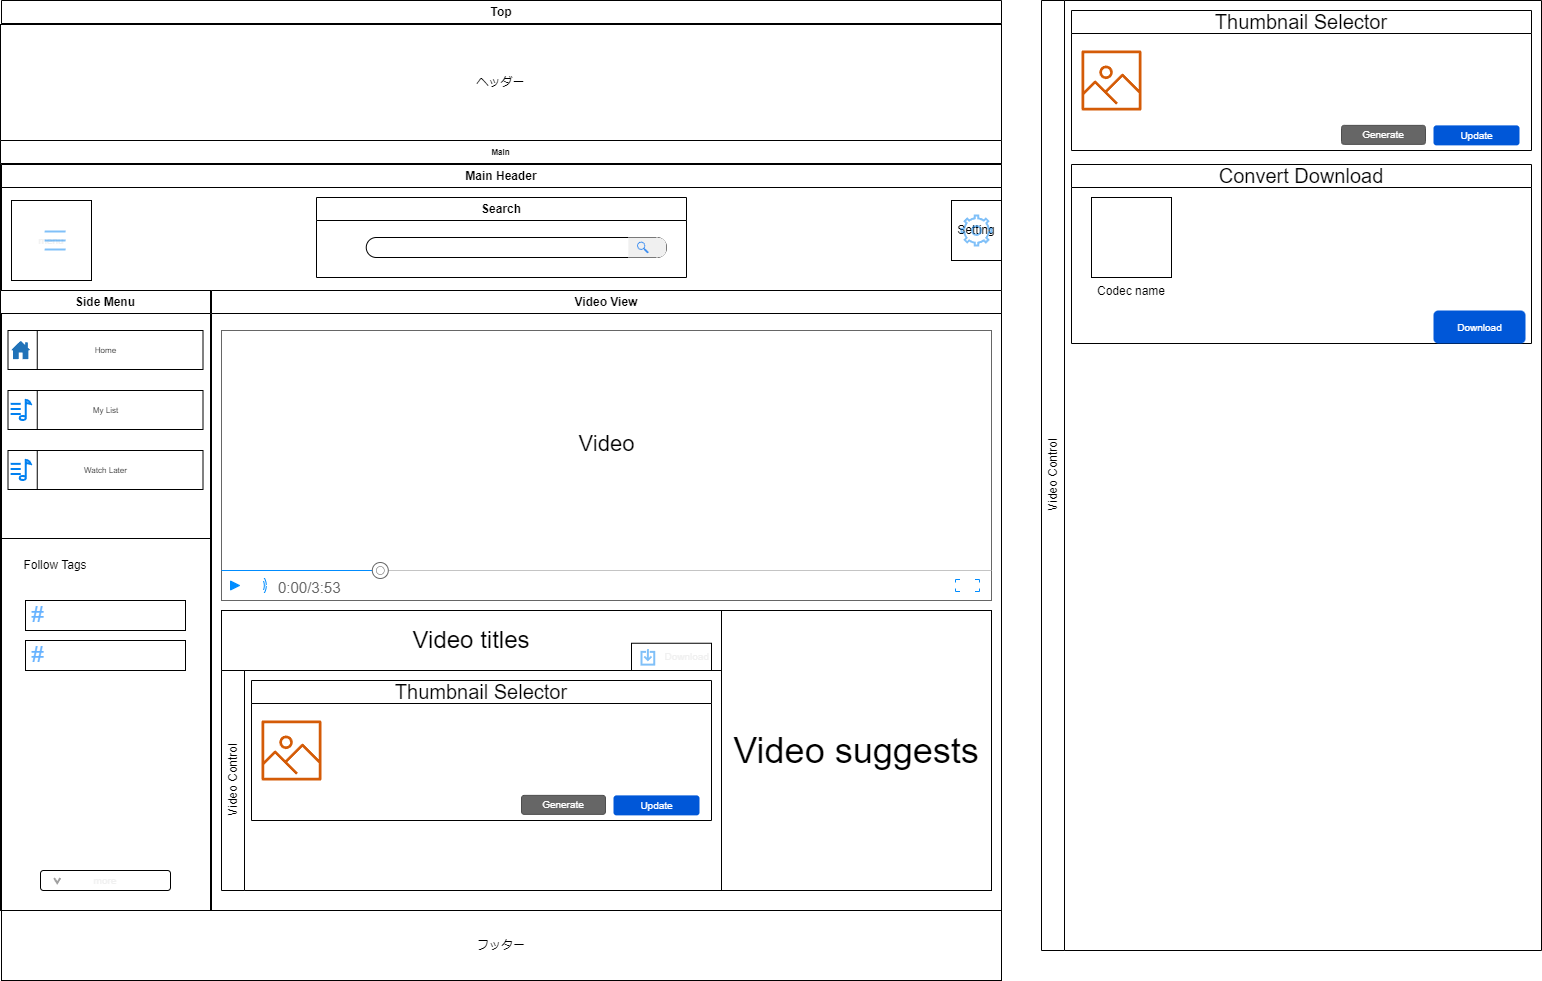

The diagram above was exported from draw.io. Its source (the exported page's mxGraphModel, read from the mxfile embedded in the PNG):
<mxGraphModel dx="2432" dy="1020" grid="1" gridSize="10" guides="1" tooltips="1" connect="1" arrows="1" fold="1" page="1" pageScale="1" pageWidth="1654" pageHeight="1169" background="#ffffff" math="0" shadow="0">
  <root>
    <mxCell id="0" />
    <mxCell id="1" parent="0" />
    <mxCell id="By5HFmK4aMqpKe0CDx9A-1" value="Top" style="swimlane;whiteSpace=wrap;html=1;" parent="1" vertex="1">
      <mxGeometry x="80" y="80" width="1000" height="980" as="geometry" />
    </mxCell>
    <mxCell id="By5HFmK4aMqpKe0CDx9A-2" value="ヘッダー" style="rounded=0;whiteSpace=wrap;html=1;" parent="By5HFmK4aMqpKe0CDx9A-1" vertex="1">
      <mxGeometry x="-1" y="24" width="1001" height="116" as="geometry" />
    </mxCell>
    <mxCell id="fJybit2MO4wdrr6hJ86g-1" value="Main" style="swimlane;whiteSpace=wrap;html=1;fontSize=8;fillColor=default;" parent="By5HFmK4aMqpKe0CDx9A-1" vertex="1">
      <mxGeometry x="-1" y="140" width="1001" height="770" as="geometry" />
    </mxCell>
    <mxCell id="-BKQWz4SONIAl7dNpzJ8-1" value="Side Menu" style="swimlane;whiteSpace=wrap;html=1;points=[[0,0,0,0,0],[0,0.25,0,0,0],[0,0.4,0,0,0],[0,0.5,0,0,0],[0,0.75,0,0,0],[0,1,0,0,0],[0.25,0,0,0,0],[0.25,1,0,0,0],[0.5,0,0,0,0],[0.5,1,0,0,0],[0.75,0,0,0,0],[0.75,1,0,0,0],[1,0,0,0,0],[1,0.25,0,0,0],[1,0.4,0,0,0],[1,0.5,0,0,0],[1,0.75,0,0,0],[1,1,0,0,0]];" parent="fJybit2MO4wdrr6hJ86g-1" vertex="1">
      <mxGeometry y="150" width="210" height="620" as="geometry" />
    </mxCell>
    <mxCell id="-BKQWz4SONIAl7dNpzJ8-2" value="Follow Tags" style="text;html=1;strokeColor=none;fillColor=none;align=center;verticalAlign=middle;whiteSpace=wrap;rounded=0;" parent="-BKQWz4SONIAl7dNpzJ8-1" vertex="1">
      <mxGeometry y="260" width="110" height="30" as="geometry" />
    </mxCell>
    <mxCell id="-BKQWz4SONIAl7dNpzJ8-3" value="" style="rounded=0;whiteSpace=wrap;html=1;fillColor=default;" parent="-BKQWz4SONIAl7dNpzJ8-1" vertex="1">
      <mxGeometry x="25" y="310" width="160" height="30" as="geometry" />
    </mxCell>
    <mxCell id="-BKQWz4SONIAl7dNpzJ8-4" value="" style="rounded=0;whiteSpace=wrap;html=1;fillColor=default;" parent="-BKQWz4SONIAl7dNpzJ8-1" vertex="1">
      <mxGeometry x="25" y="350" width="160" height="30" as="geometry" />
    </mxCell>
    <mxCell id="-BKQWz4SONIAl7dNpzJ8-6" value="My List" style="rounded=0;whiteSpace=wrap;html=1;fontSize=8;fillColor=default;points=[[0,0,0,0,0],[0,0.25,0,0,0],[0,0.5,0,0,0],[0,0.75,0,0,0],[0,1,0,0,0],[0.15,0,0,0,0],[0.15,1,0,0,0],[0.25,0,0,0,0],[0.25,1,0,0,0],[0.5,0,0,0,0],[0.5,1,0,0,0],[0.75,0,0,0,0],[0.75,1,0,0,0],[1,0,0,0,0],[1,0.25,0,0,0],[1,0.5,0,0,0],[1,0.75,0,0,0],[1,1,0,0,0]];" parent="-BKQWz4SONIAl7dNpzJ8-1" vertex="1">
      <mxGeometry x="7.5" y="100" width="195" height="39" as="geometry" />
    </mxCell>
    <mxCell id="-BKQWz4SONIAl7dNpzJ8-7" style="edgeStyle=orthogonalEdgeStyle;html=1;exitX=0.15;exitY=0;exitDx=0;exitDy=0;exitPerimeter=0;entryX=0.15;entryY=1;entryDx=0;entryDy=0;entryPerimeter=0;fontSize=8;endArrow=none;endFill=0;" parent="-BKQWz4SONIAl7dNpzJ8-1" source="-BKQWz4SONIAl7dNpzJ8-6" target="-BKQWz4SONIAl7dNpzJ8-6" edge="1">
      <mxGeometry relative="1" as="geometry" />
    </mxCell>
    <mxCell id="-BKQWz4SONIAl7dNpzJ8-8" value="Watch Later" style="rounded=0;whiteSpace=wrap;html=1;fontSize=8;fillColor=default;points=[[0,0,0,0,0],[0,0.25,0,0,0],[0,0.5,0,0,0],[0,0.75,0,0,0],[0,1,0,0,0],[0.15,0,0,0,0],[0.15,1,0,0,0],[0.25,0,0,0,0],[0.25,1,0,0,0],[0.5,0,0,0,0],[0.5,1,0,0,0],[0.75,0,0,0,0],[0.75,1,0,0,0],[1,0,0,0,0],[1,0.25,0,0,0],[1,0.5,0,0,0],[1,0.75,0,0,0],[1,1,0,0,0]];" parent="-BKQWz4SONIAl7dNpzJ8-1" vertex="1">
      <mxGeometry x="7.5" y="160" width="195" height="39" as="geometry" />
    </mxCell>
    <mxCell id="-BKQWz4SONIAl7dNpzJ8-9" style="edgeStyle=orthogonalEdgeStyle;html=1;exitX=0.15;exitY=0;exitDx=0;exitDy=0;exitPerimeter=0;entryX=0.15;entryY=1;entryDx=0;entryDy=0;entryPerimeter=0;fontSize=8;endArrow=none;endFill=0;" parent="-BKQWz4SONIAl7dNpzJ8-1" source="-BKQWz4SONIAl7dNpzJ8-8" target="-BKQWz4SONIAl7dNpzJ8-8" edge="1">
      <mxGeometry relative="1" as="geometry" />
    </mxCell>
    <mxCell id="-BKQWz4SONIAl7dNpzJ8-10" value="Home" style="rounded=0;whiteSpace=wrap;html=1;fontSize=8;fillColor=default;points=[[0,0,0,0,0],[0,0.25,0,0,0],[0,0.5,0,0,0],[0,0.75,0,0,0],[0,1,0,0,0],[0.15,0,0,0,0],[0.15,1,0,0,0],[0.25,0,0,0,0],[0.25,1,0,0,0],[0.5,0,0,0,0],[0.5,1,0,0,0],[0.75,0,0,0,0],[0.75,1,0,0,0],[1,0,0,0,0],[1,0.25,0,0,0],[1,0.5,0,0,0],[1,0.75,0,0,0],[1,1,0,0,0]];" parent="-BKQWz4SONIAl7dNpzJ8-1" vertex="1">
      <mxGeometry x="7.5" y="40" width="195" height="39" as="geometry" />
    </mxCell>
    <mxCell id="-BKQWz4SONIAl7dNpzJ8-11" style="edgeStyle=orthogonalEdgeStyle;html=1;exitX=0.15;exitY=0;exitDx=0;exitDy=0;exitPerimeter=0;entryX=0.15;entryY=1;entryDx=0;entryDy=0;entryPerimeter=0;fontSize=8;endArrow=none;endFill=0;" parent="-BKQWz4SONIAl7dNpzJ8-1" source="-BKQWz4SONIAl7dNpzJ8-10" target="-BKQWz4SONIAl7dNpzJ8-10" edge="1">
      <mxGeometry relative="1" as="geometry" />
    </mxCell>
    <mxCell id="E_nph9wy25k-guMK5r9s-10" value="" style="sketch=0;pointerEvents=1;shadow=0;dashed=0;html=1;strokeColor=none;labelPosition=center;verticalLabelPosition=bottom;verticalAlign=top;outlineConnect=0;align=center;shape=mxgraph.office.concepts.home;fillColor=#2072B8;fontSize=22;" parent="-BKQWz4SONIAl7dNpzJ8-1" vertex="1">
      <mxGeometry x="11" y="50.43" width="18.5" height="18.14" as="geometry" />
    </mxCell>
    <mxCell id="E_nph9wy25k-guMK5r9s-11" value="" style="html=1;verticalLabelPosition=bottom;align=center;labelBackgroundColor=#ffffff;verticalAlign=top;strokeWidth=2;strokeColor=#0080F0;shadow=0;dashed=0;shape=mxgraph.ios7.icons.note;pointerEvents=1;fontSize=22;fillColor=none;" parent="-BKQWz4SONIAl7dNpzJ8-1" vertex="1">
      <mxGeometry x="10.18" y="109.43" width="20.13" height="20.13" as="geometry" />
    </mxCell>
    <mxCell id="E_nph9wy25k-guMK5r9s-12" value="" style="html=1;verticalLabelPosition=bottom;align=center;labelBackgroundColor=#ffffff;verticalAlign=top;strokeWidth=2;strokeColor=#0080F0;shadow=0;dashed=0;shape=mxgraph.ios7.icons.note;pointerEvents=1;fontSize=22;fillColor=none;" parent="-BKQWz4SONIAl7dNpzJ8-1" vertex="1">
      <mxGeometry x="10.180000000000007" y="169.43000000000006" width="20.13" height="20.13" as="geometry" />
    </mxCell>
    <mxCell id="E_nph9wy25k-guMK5r9s-14" value="#" style="text;html=1;strokeColor=none;fillColor=none;align=center;verticalAlign=middle;whiteSpace=wrap;rounded=0;fontSize=22;fontColor=#66B2FF;" parent="-BKQWz4SONIAl7dNpzJ8-1" vertex="1">
      <mxGeometry x="25" y="310" width="25" height="30" as="geometry" />
    </mxCell>
    <mxCell id="E_nph9wy25k-guMK5r9s-35" value="#" style="text;html=1;strokeColor=none;fillColor=none;align=center;verticalAlign=middle;whiteSpace=wrap;rounded=0;fontSize=22;fontColor=#66B2FF;" parent="-BKQWz4SONIAl7dNpzJ8-1" vertex="1">
      <mxGeometry x="25" y="350" width="25" height="30" as="geometry" />
    </mxCell>
    <mxCell id="E_nph9wy25k-guMK5r9s-40" value="" style="group" parent="-BKQWz4SONIAl7dNpzJ8-1" vertex="1" connectable="0">
      <mxGeometry x="40" y="580" width="130" height="20" as="geometry" />
    </mxCell>
    <mxCell id="E_nph9wy25k-guMK5r9s-39" value="" style="group" parent="E_nph9wy25k-guMK5r9s-40" vertex="1" connectable="0">
      <mxGeometry x="11.799999999999997" y="5" width="35" height="10" as="geometry" />
    </mxCell>
    <mxCell id="E_nph9wy25k-guMK5r9s-37" value="" style="html=1;verticalLabelPosition=bottom;labelBackgroundColor=#ffffff;verticalAlign=top;shadow=0;dashed=0;strokeWidth=2;shape=mxgraph.ios7.misc.more;strokeColor=#a0a0a0;fontSize=22;fontColor=#66B2FF;fillColor=none;rotation=90;" parent="E_nph9wy25k-guMK5r9s-39" vertex="1">
      <mxGeometry x="2.4000000000000004" y="1.875" width="5" height="6.25" as="geometry" />
    </mxCell>
    <mxCell id="E_nph9wy25k-guMK5r9s-38" value="&lt;font color=&quot;#f0f0f0&quot; style=&quot;font-size: 10px;&quot;&gt;more&lt;/font&gt;" style="rounded=1;whiteSpace=wrap;html=1;fontSize=10;fontColor=#66B2FF;fillColor=none;" parent="E_nph9wy25k-guMK5r9s-40" vertex="1">
      <mxGeometry width="130" height="20" as="geometry" />
    </mxCell>
    <mxCell id="YYu7y8qzu3Ruo3NG1kXy-1" style="edgeStyle=orthogonalEdgeStyle;html=1;exitX=0;exitY=0.4;exitDx=0;exitDy=0;exitPerimeter=0;entryX=1;entryY=0.4;entryDx=0;entryDy=0;entryPerimeter=0;fontSize=8;endArrow=none;endFill=0;" parent="fJybit2MO4wdrr6hJ86g-1" source="-BKQWz4SONIAl7dNpzJ8-1" target="-BKQWz4SONIAl7dNpzJ8-1" edge="1">
      <mxGeometry relative="1" as="geometry" />
    </mxCell>
    <mxCell id="By5HFmK4aMqpKe0CDx9A-3" value="フッター" style="rounded=0;whiteSpace=wrap;html=1;" parent="By5HFmK4aMqpKe0CDx9A-1" vertex="1">
      <mxGeometry y="910" width="1000" height="70" as="geometry" />
    </mxCell>
    <mxCell id="1l-9i9kb3A--2TtVtS43-1" value="Main Header" style="swimlane;whiteSpace=wrap;html=1;" parent="1" vertex="1">
      <mxGeometry x="80" y="244" width="1000" height="126" as="geometry" />
    </mxCell>
    <mxCell id="1l-9i9kb3A--2TtVtS43-2" value="Setting" style="rounded=0;whiteSpace=wrap;html=1;" parent="1l-9i9kb3A--2TtVtS43-1" vertex="1">
      <mxGeometry x="950" y="36" width="50" height="60" as="geometry" />
    </mxCell>
    <mxCell id="1l-9i9kb3A--2TtVtS43-3" value="Search" style="swimlane;whiteSpace=wrap;html=1;" parent="1l-9i9kb3A--2TtVtS43-1" vertex="1">
      <mxGeometry x="315" y="33" width="370" height="80" as="geometry" />
    </mxCell>
    <mxCell id="1l-9i9kb3A--2TtVtS43-4" value="" style="group" parent="1l-9i9kb3A--2TtVtS43-3" vertex="1" connectable="0">
      <mxGeometry x="49.75" y="40" width="300.25" height="20" as="geometry" />
    </mxCell>
    <mxCell id="1l-9i9kb3A--2TtVtS43-5" value="" style="rounded=1;whiteSpace=wrap;html=1;arcSize=50;" parent="1l-9i9kb3A--2TtVtS43-4" vertex="1">
      <mxGeometry width="300.25" height="20" as="geometry" />
    </mxCell>
    <mxCell id="1l-9i9kb3A--2TtVtS43-6" value="" style="shape=or;whiteSpace=wrap;html=1;strokeColor=none;fillColor=#F0F0F0;" parent="1l-9i9kb3A--2TtVtS43-4" vertex="1">
      <mxGeometry x="290.25" width="10" height="20" as="geometry" />
    </mxCell>
    <mxCell id="1l-9i9kb3A--2TtVtS43-7" value="" style="rounded=0;whiteSpace=wrap;html=1;strokeColor=none;fillColor=#F0F0F0;" parent="1l-9i9kb3A--2TtVtS43-4" vertex="1">
      <mxGeometry x="262.09" width="29.16" height="20" as="geometry" />
    </mxCell>
    <mxCell id="E_nph9wy25k-guMK5r9s-8" value="" style="sketch=0;html=1;aspect=fixed;strokeColor=none;shadow=0;align=center;verticalAlign=top;fillColor=#3B8DF1;shape=mxgraph.gcp2.search;fontSize=22;" parent="1l-9i9kb3A--2TtVtS43-4" vertex="1">
      <mxGeometry x="270.85" y="4.120000000000002" width="11.64" height="11.76" as="geometry" />
    </mxCell>
    <mxCell id="E_nph9wy25k-guMK5r9s-41" value="" style="html=1;verticalLabelPosition=bottom;align=center;labelBackgroundColor=default;verticalAlign=top;strokeWidth=2;strokeColor=#0080F0;shadow=0;dashed=0;shape=mxgraph.ios7.icons.settings;fontSize=10;fontColor=#F0F0F0;fillColor=none;opacity=50;" parent="1l-9i9kb3A--2TtVtS43-1" vertex="1">
      <mxGeometry x="960" y="51" width="30" height="30" as="geometry" />
    </mxCell>
    <mxCell id="E_nph9wy25k-guMK5r9s-44" value="" style="group" parent="1l-9i9kb3A--2TtVtS43-1" vertex="1" connectable="0">
      <mxGeometry x="10" y="36" width="80" height="80" as="geometry" />
    </mxCell>
    <mxCell id="E_nph9wy25k-guMK5r9s-42" value="menu" style="whiteSpace=wrap;html=1;aspect=fixed;labelBackgroundColor=default;fontSize=10;fontColor=#F0F0F0;fillColor=default;" parent="E_nph9wy25k-guMK5r9s-44" vertex="1">
      <mxGeometry width="80" height="80" as="geometry" />
    </mxCell>
    <mxCell id="E_nph9wy25k-guMK5r9s-36" value="" style="html=1;verticalLabelPosition=bottom;align=center;labelBackgroundColor=#ffffff;verticalAlign=top;strokeWidth=2;strokeColor=#0080F0;shadow=0;dashed=0;shape=mxgraph.ios7.icons.most_viewed;pointerEvents=1;fontSize=22;fontColor=#66B2FF;fillColor=none;opacity=50;" parent="E_nph9wy25k-guMK5r9s-44" vertex="1">
      <mxGeometry x="25.900000000000006" y="28.599999999999966" width="28.2" height="22.8" as="geometry" />
    </mxCell>
    <mxCell id="zFTZ90KJCyT1Ee2gKP2k-1" value="Video View" style="swimlane;whiteSpace=wrap;html=1;points=[[0,0,0,0,0],[0,0.25,0,0,0],[0,0.5,0,0,0],[0,0.75,0,0,0],[0,0.9,0,0,0],[0,1,0,0,0],[0.25,0,0,0,0],[0.25,1,0,0,0],[0.5,0,0,0,0],[0.5,1,0,0,0],[0.75,0,0,0,0],[0.75,1,0,0,0],[1,0,0,0,0],[1,0.25,0,0,0],[1,0.5,0,0,0],[1,0.75,0,0,0],[1,0.9,0,0,0],[1,1,0,0,0]];" parent="1" vertex="1">
      <mxGeometry x="290" y="370" width="790" height="620" as="geometry" />
    </mxCell>
    <mxCell id="YYu7y8qzu3Ruo3NG1kXy-3" value="Video titles" style="rounded=0;whiteSpace=wrap;html=1;fontSize=24;fillColor=default;" parent="zFTZ90KJCyT1Ee2gKP2k-1" vertex="1">
      <mxGeometry x="10" y="320" width="500" height="60" as="geometry" />
    </mxCell>
    <mxCell id="YYu7y8qzu3Ruo3NG1kXy-10" value="&lt;span style=&quot;font-weight: 400; font-size: 12px;&quot;&gt;Video Control&lt;br&gt;&lt;/span&gt;" style="swimlane;horizontal=0;whiteSpace=wrap;html=1;fontSize=12;" parent="zFTZ90KJCyT1Ee2gKP2k-1" vertex="1">
      <mxGeometry x="10" y="380" width="500" height="220" as="geometry" />
    </mxCell>
    <mxCell id="E_nph9wy25k-guMK5r9s-3" value="&lt;span style=&quot;font-family: Arial, sans-serif; font-size: 20px; font-weight: 400; text-align: left;&quot;&gt;Thumbnail Selector&lt;/span&gt;" style="swimlane;whiteSpace=wrap;html=1;fontSize=22;fillColor=none;" parent="YYu7y8qzu3Ruo3NG1kXy-10" vertex="1">
      <mxGeometry x="30" y="10" width="460" height="140" as="geometry" />
    </mxCell>
    <mxCell id="E_nph9wy25k-guMK5r9s-4" value="" style="sketch=0;outlineConnect=0;fontColor=#232F3E;gradientColor=none;fillColor=#D45B07;strokeColor=none;dashed=0;verticalLabelPosition=bottom;verticalAlign=top;align=center;html=1;fontSize=12;fontStyle=0;aspect=fixed;pointerEvents=1;shape=mxgraph.aws4.container_registry_image;" parent="E_nph9wy25k-guMK5r9s-3" vertex="1">
      <mxGeometry x="10" y="40" width="60" height="60" as="geometry" />
    </mxCell>
    <mxCell id="E_nph9wy25k-guMK5r9s-6" value="Generate" style="rounded=1;html=1;shadow=0;dashed=0;whiteSpace=wrap;fontSize=10;fillColor=#666666;align=center;strokeColor=#4D4D4D;fontColor=#ffffff;" parent="E_nph9wy25k-guMK5r9s-3" vertex="1">
      <mxGeometry x="270" y="114.88" width="84" height="19" as="geometry" />
    </mxCell>
    <mxCell id="E_nph9wy25k-guMK5r9s-7" value="&lt;span style=&quot;font-size: 10px;&quot;&gt;Update&lt;/span&gt;" style="rounded=1;fillColor=#0057D8;strokeColor=none;html=1;fontColor=#ffffff;align=center;verticalAlign=middle;fontStyle=0;fontSize=12;sketch=0;" parent="E_nph9wy25k-guMK5r9s-3" vertex="1">
      <mxGeometry x="362" y="114.88" width="86" height="20" as="geometry" />
    </mxCell>
    <mxCell id="E_nph9wy25k-guMK5r9s-1" value="" style="verticalLabelPosition=bottom;shadow=0;dashed=0;align=center;html=1;verticalAlign=top;strokeWidth=1;shape=mxgraph.mockup.containers.videoPlayer;strokeColor=#666666;strokeColor2=#008cff;strokeColor3=#c4c4c4;textColor=#666666;fillColor2=#008cff;barHeight=30;barPos=20;fontSize=12;fillColor=default;" parent="zFTZ90KJCyT1Ee2gKP2k-1" vertex="1">
      <mxGeometry x="10" y="40" width="770" height="270" as="geometry" />
    </mxCell>
    <mxCell id="E_nph9wy25k-guMK5r9s-2" value="Video" style="text;html=1;strokeColor=none;fillColor=none;align=center;verticalAlign=middle;whiteSpace=wrap;rounded=0;fontSize=22;" parent="zFTZ90KJCyT1Ee2gKP2k-1" vertex="1">
      <mxGeometry x="327.5" y="120" width="135" height="67.5" as="geometry" />
    </mxCell>
    <mxCell id="-J7eJQLgvcEav8Sc4xMX-9" value="" style="group" parent="zFTZ90KJCyT1Ee2gKP2k-1" vertex="1" connectable="0">
      <mxGeometry x="420" y="352.75" width="80" height="27.25" as="geometry" />
    </mxCell>
    <mxCell id="-J7eJQLgvcEav8Sc4xMX-8" value="Download" style="rounded=0;whiteSpace=wrap;html=1;labelBackgroundColor=default;fontSize=10;fontColor=#F0F0F0;fillColor=default;align=right;" parent="-J7eJQLgvcEav8Sc4xMX-9" vertex="1">
      <mxGeometry width="80" height="27.25" as="geometry" />
    </mxCell>
    <mxCell id="-J7eJQLgvcEav8Sc4xMX-1" value="" style="html=1;verticalLabelPosition=bottom;align=center;labelBackgroundColor=#ffffff;verticalAlign=top;strokeWidth=2;strokeColor=#0080F0;shadow=0;dashed=0;shape=mxgraph.ios7.icons.down;fontSize=10;fontColor=#F0F0F0;fillColor=default;opacity=50;" parent="-J7eJQLgvcEav8Sc4xMX-9" vertex="1">
      <mxGeometry x="10" y="5.8700000000000045" width="12.76" height="15.5" as="geometry" />
    </mxCell>
    <mxCell id="YYu7y8qzu3Ruo3NG1kXy-8" value="Video suggests" style="rounded=0;whiteSpace=wrap;html=1;fontSize=36;fillColor=default;" parent="1" vertex="1">
      <mxGeometry x="800" y="690" width="270" height="280" as="geometry" />
    </mxCell>
    <mxCell id="qcP83dwP39D1vAGlniEi-1" value="&lt;span style=&quot;font-weight: 400; font-size: 12px;&quot;&gt;Video Control&lt;br&gt;&lt;/span&gt;" style="swimlane;horizontal=0;whiteSpace=wrap;html=1;fontSize=12;fillColor=default;" parent="1" vertex="1">
      <mxGeometry x="1120" y="80" width="500" height="950" as="geometry" />
    </mxCell>
    <mxCell id="qcP83dwP39D1vAGlniEi-2" value="&lt;span style=&quot;font-family: Arial, sans-serif; font-size: 20px; font-weight: 400; text-align: left;&quot;&gt;Thumbnail Selector&lt;/span&gt;" style="swimlane;whiteSpace=wrap;html=1;fontSize=22;fillColor=none;" parent="qcP83dwP39D1vAGlniEi-1" vertex="1">
      <mxGeometry x="30" y="10" width="460" height="140" as="geometry" />
    </mxCell>
    <mxCell id="qcP83dwP39D1vAGlniEi-3" value="" style="sketch=0;outlineConnect=0;fontColor=#232F3E;gradientColor=none;fillColor=#D45B07;strokeColor=none;dashed=0;verticalLabelPosition=bottom;verticalAlign=top;align=center;html=1;fontSize=12;fontStyle=0;aspect=fixed;pointerEvents=1;shape=mxgraph.aws4.container_registry_image;" parent="qcP83dwP39D1vAGlniEi-2" vertex="1">
      <mxGeometry x="10" y="40" width="60" height="60" as="geometry" />
    </mxCell>
    <mxCell id="qcP83dwP39D1vAGlniEi-4" value="Generate" style="rounded=1;html=1;shadow=0;dashed=0;whiteSpace=wrap;fontSize=10;fillColor=#666666;align=center;strokeColor=#4D4D4D;fontColor=#ffffff;" parent="qcP83dwP39D1vAGlniEi-2" vertex="1">
      <mxGeometry x="270" y="114.88" width="84" height="19" as="geometry" />
    </mxCell>
    <mxCell id="qcP83dwP39D1vAGlniEi-5" value="&lt;span style=&quot;font-size: 10px;&quot;&gt;Update&lt;/span&gt;" style="rounded=1;fillColor=#0057D8;strokeColor=none;html=1;fontColor=#ffffff;align=center;verticalAlign=middle;fontStyle=0;fontSize=12;sketch=0;" parent="qcP83dwP39D1vAGlniEi-2" vertex="1">
      <mxGeometry x="362" y="114.88" width="86" height="20" as="geometry" />
    </mxCell>
    <mxCell id="qcP83dwP39D1vAGlniEi-6" value="&lt;div style=&quot;text-align: left;&quot;&gt;&lt;font face=&quot;Arial, sans-serif&quot;&gt;&lt;span style=&quot;font-size: 20px; font-weight: 400;&quot;&gt;Convert Download&lt;/span&gt;&lt;/font&gt;&lt;/div&gt;" style="swimlane;whiteSpace=wrap;html=1;fontSize=22;fillColor=none;" parent="qcP83dwP39D1vAGlniEi-1" vertex="1">
      <mxGeometry x="30" y="164" width="460" height="179" as="geometry" />
    </mxCell>
    <mxCell id="qcP83dwP39D1vAGlniEi-9" value="&lt;span style=&quot;font-size: 10px;&quot;&gt;Download&lt;/span&gt;" style="rounded=1;fillColor=#0057D8;strokeColor=none;html=1;fontColor=#ffffff;align=center;verticalAlign=middle;fontStyle=0;fontSize=12;sketch=0;" parent="qcP83dwP39D1vAGlniEi-6" vertex="1">
      <mxGeometry x="362" y="146" width="92" height="33" as="geometry" />
    </mxCell>
    <mxCell id="qcP83dwP39D1vAGlniEi-10" value="Codec name" style="whiteSpace=wrap;html=1;aspect=fixed;labelPosition=center;verticalLabelPosition=bottom;align=center;verticalAlign=top;" parent="qcP83dwP39D1vAGlniEi-6" vertex="1">
      <mxGeometry x="20" y="33" width="80" height="80" as="geometry" />
    </mxCell>
  </root>
</mxGraphModel>